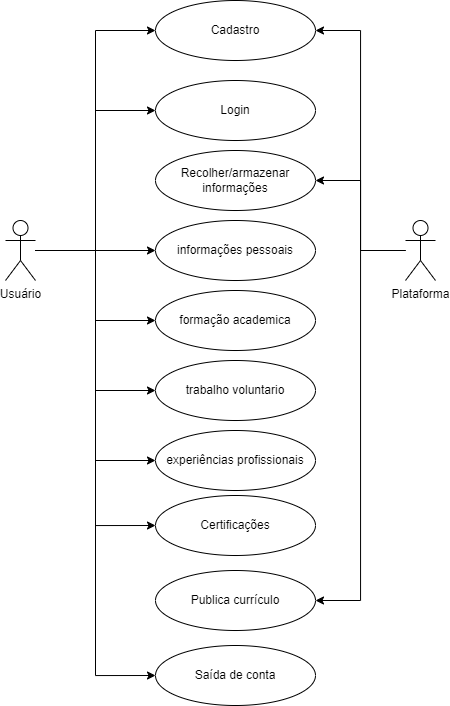

The diagram above was exported from draw.io. Its source (the exported page's mxGraphModel, read from the mxfile embedded in the PNG):
<mxGraphModel dx="1292" dy="762" grid="1" gridSize="10" guides="1" tooltips="1" connect="1" arrows="1" fold="1" page="1" pageScale="1" pageWidth="827" pageHeight="1169" math="0" shadow="0">
  <root>
    <mxCell id="0" />
    <mxCell id="1" parent="0" />
    <mxCell id="TmKTfqlGSh4HAsZBzpyZ-8" style="edgeStyle=orthogonalEdgeStyle;rounded=0;orthogonalLoop=1;jettySize=auto;html=1;entryX=1;entryY=0.5;entryDx=0;entryDy=0;" parent="1" source="TmKTfqlGSh4HAsZBzpyZ-1" target="TmKTfqlGSh4HAsZBzpyZ-5" edge="1">
      <mxGeometry relative="1" as="geometry" />
    </mxCell>
    <mxCell id="TmKTfqlGSh4HAsZBzpyZ-14" style="edgeStyle=orthogonalEdgeStyle;rounded=0;orthogonalLoop=1;jettySize=auto;html=1;entryX=1;entryY=0.5;entryDx=0;entryDy=0;" parent="1" source="TmKTfqlGSh4HAsZBzpyZ-1" target="TmKTfqlGSh4HAsZBzpyZ-11" edge="1">
      <mxGeometry relative="1" as="geometry" />
    </mxCell>
    <mxCell id="TmKTfqlGSh4HAsZBzpyZ-20" style="edgeStyle=orthogonalEdgeStyle;rounded=0;orthogonalLoop=1;jettySize=auto;html=1;entryX=1;entryY=0.5;entryDx=0;entryDy=0;" parent="1" source="TmKTfqlGSh4HAsZBzpyZ-1" target="TmKTfqlGSh4HAsZBzpyZ-19" edge="1">
      <mxGeometry relative="1" as="geometry" />
    </mxCell>
    <mxCell id="TmKTfqlGSh4HAsZBzpyZ-1" value="Plataforma" style="shape=umlActor;verticalLabelPosition=bottom;verticalAlign=top;html=1;outlineConnect=0;" parent="1" vertex="1">
      <mxGeometry x="530" y="310" width="30" height="60" as="geometry" />
    </mxCell>
    <mxCell id="TmKTfqlGSh4HAsZBzpyZ-7" style="edgeStyle=orthogonalEdgeStyle;rounded=0;orthogonalLoop=1;jettySize=auto;html=1;entryX=0;entryY=0.5;entryDx=0;entryDy=0;" parent="1" source="TmKTfqlGSh4HAsZBzpyZ-2" target="TmKTfqlGSh4HAsZBzpyZ-5" edge="1">
      <mxGeometry relative="1" as="geometry" />
    </mxCell>
    <mxCell id="TmKTfqlGSh4HAsZBzpyZ-10" style="edgeStyle=orthogonalEdgeStyle;rounded=0;orthogonalLoop=1;jettySize=auto;html=1;entryX=0;entryY=0.5;entryDx=0;entryDy=0;" parent="1" source="TmKTfqlGSh4HAsZBzpyZ-2" target="TmKTfqlGSh4HAsZBzpyZ-9" edge="1">
      <mxGeometry relative="1" as="geometry" />
    </mxCell>
    <mxCell id="TmKTfqlGSh4HAsZBzpyZ-16" style="edgeStyle=orthogonalEdgeStyle;rounded=0;orthogonalLoop=1;jettySize=auto;html=1;entryX=0;entryY=0.5;entryDx=0;entryDy=0;" parent="1" source="TmKTfqlGSh4HAsZBzpyZ-2" target="TmKTfqlGSh4HAsZBzpyZ-15" edge="1">
      <mxGeometry relative="1" as="geometry" />
    </mxCell>
    <mxCell id="TmKTfqlGSh4HAsZBzpyZ-22" style="edgeStyle=orthogonalEdgeStyle;rounded=0;orthogonalLoop=1;jettySize=auto;html=1;entryX=0;entryY=0.5;entryDx=0;entryDy=0;" parent="1" source="TmKTfqlGSh4HAsZBzpyZ-2" target="TmKTfqlGSh4HAsZBzpyZ-17" edge="1">
      <mxGeometry relative="1" as="geometry" />
    </mxCell>
    <mxCell id="TmKTfqlGSh4HAsZBzpyZ-23" style="edgeStyle=orthogonalEdgeStyle;rounded=0;orthogonalLoop=1;jettySize=auto;html=1;entryX=0;entryY=0.5;entryDx=0;entryDy=0;" parent="1" source="TmKTfqlGSh4HAsZBzpyZ-2" target="TmKTfqlGSh4HAsZBzpyZ-18" edge="1">
      <mxGeometry relative="1" as="geometry" />
    </mxCell>
    <mxCell id="TmKTfqlGSh4HAsZBzpyZ-24" style="edgeStyle=orthogonalEdgeStyle;rounded=0;orthogonalLoop=1;jettySize=auto;html=1;entryX=0;entryY=0.5;entryDx=0;entryDy=0;" parent="1" source="TmKTfqlGSh4HAsZBzpyZ-2" target="TmKTfqlGSh4HAsZBzpyZ-21" edge="1">
      <mxGeometry relative="1" as="geometry" />
    </mxCell>
    <mxCell id="TmKTfqlGSh4HAsZBzpyZ-26" style="edgeStyle=orthogonalEdgeStyle;rounded=0;orthogonalLoop=1;jettySize=auto;html=1;entryX=0;entryY=0.5;entryDx=0;entryDy=0;" parent="1" source="TmKTfqlGSh4HAsZBzpyZ-2" target="TmKTfqlGSh4HAsZBzpyZ-25" edge="1">
      <mxGeometry relative="1" as="geometry" />
    </mxCell>
    <mxCell id="TmKTfqlGSh4HAsZBzpyZ-28" style="edgeStyle=orthogonalEdgeStyle;rounded=0;orthogonalLoop=1;jettySize=auto;html=1;entryX=0;entryY=0.5;entryDx=0;entryDy=0;" parent="1" source="TmKTfqlGSh4HAsZBzpyZ-2" target="TmKTfqlGSh4HAsZBzpyZ-27" edge="1">
      <mxGeometry relative="1" as="geometry" />
    </mxCell>
    <mxCell id="TmKTfqlGSh4HAsZBzpyZ-2" value="Usuário" style="shape=umlActor;verticalLabelPosition=bottom;verticalAlign=top;html=1;outlineConnect=0;" parent="1" vertex="1">
      <mxGeometry x="130" y="310" width="30" height="60" as="geometry" />
    </mxCell>
    <mxCell id="TmKTfqlGSh4HAsZBzpyZ-5" value="Cadastro" style="ellipse;whiteSpace=wrap;html=1;" parent="1" vertex="1">
      <mxGeometry x="280" y="90" width="160" height="60" as="geometry" />
    </mxCell>
    <mxCell id="TmKTfqlGSh4HAsZBzpyZ-9" value="Login" style="ellipse;whiteSpace=wrap;html=1;" parent="1" vertex="1">
      <mxGeometry x="280" y="170" width="160" height="60" as="geometry" />
    </mxCell>
    <mxCell id="TmKTfqlGSh4HAsZBzpyZ-11" value="Recolher/armazenar informações" style="ellipse;whiteSpace=wrap;html=1;" parent="1" vertex="1">
      <mxGeometry x="280" y="240" width="160" height="60" as="geometry" />
    </mxCell>
    <mxCell id="TmKTfqlGSh4HAsZBzpyZ-15" value="informações pessoais" style="ellipse;whiteSpace=wrap;html=1;" parent="1" vertex="1">
      <mxGeometry x="280" y="310" width="160" height="60" as="geometry" />
    </mxCell>
    <mxCell id="TmKTfqlGSh4HAsZBzpyZ-17" value="trabalho voluntario" style="ellipse;whiteSpace=wrap;html=1;" parent="1" vertex="1">
      <mxGeometry x="280" y="450" width="160" height="60" as="geometry" />
    </mxCell>
    <mxCell id="TmKTfqlGSh4HAsZBzpyZ-18" value="Certificações" style="ellipse;whiteSpace=wrap;html=1;" parent="1" vertex="1">
      <mxGeometry x="280" y="585" width="160" height="60" as="geometry" />
    </mxCell>
    <mxCell id="TmKTfqlGSh4HAsZBzpyZ-19" value="Publica currículo" style="ellipse;whiteSpace=wrap;html=1;" parent="1" vertex="1">
      <mxGeometry x="280" y="660" width="160" height="60" as="geometry" />
    </mxCell>
    <mxCell id="TmKTfqlGSh4HAsZBzpyZ-21" value="Saída de conta" style="ellipse;whiteSpace=wrap;html=1;" parent="1" vertex="1">
      <mxGeometry x="280" y="735" width="160" height="60" as="geometry" />
    </mxCell>
    <mxCell id="TmKTfqlGSh4HAsZBzpyZ-25" value="formação academica" style="ellipse;whiteSpace=wrap;html=1;" parent="1" vertex="1">
      <mxGeometry x="280" y="380" width="160" height="60" as="geometry" />
    </mxCell>
    <mxCell id="TmKTfqlGSh4HAsZBzpyZ-27" value="experiências profissionais" style="ellipse;whiteSpace=wrap;html=1;" parent="1" vertex="1">
      <mxGeometry x="280" y="520" width="160" height="60" as="geometry" />
    </mxCell>
  </root>
</mxGraphModel>